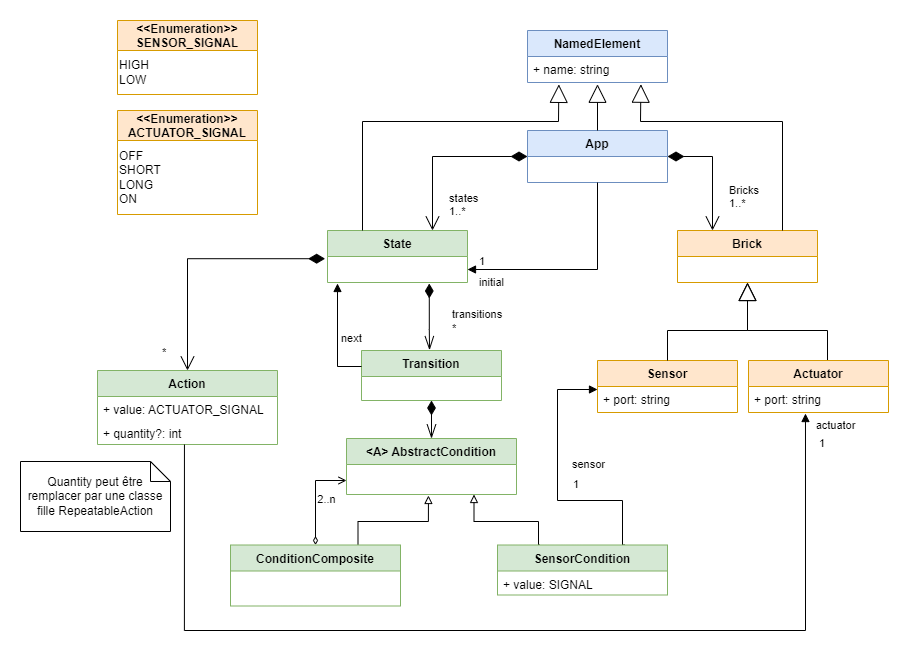

The diagram above was exported from draw.io. Its source (the exported page's mxGraphModel, read from the mxfile embedded in the PNG):
<mxGraphModel dx="2261" dy="-352" grid="1" gridSize="10" guides="1" tooltips="1" connect="1" arrows="1" fold="1" page="1" pageScale="1" pageWidth="827" pageHeight="1169" math="0" shadow="0">
  <root>
    <mxCell id="0" />
    <mxCell id="1" parent="0" />
    <mxCell id="C4p3JgxcyEmB-2MUiZFG-1" value="Brick" style="swimlane;fontStyle=1;childLayout=stackLayout;horizontal=1;startSize=26;fillColor=#ffe6cc;horizontalStack=0;resizeParent=1;resizeParentMax=0;resizeLast=0;collapsible=1;marginBottom=0;strokeColor=#d79b00;" parent="1" vertex="1">
      <mxGeometry x="607" y="1409" width="140" height="52" as="geometry" />
    </mxCell>
    <mxCell id="C4p3JgxcyEmB-2MUiZFG-2" value="Sensor" style="swimlane;fontStyle=1;childLayout=stackLayout;horizontal=1;startSize=26;fillColor=#ffe6cc;horizontalStack=0;resizeParent=1;resizeParentMax=0;resizeLast=0;collapsible=1;marginBottom=0;strokeColor=#d79b00;" parent="1" vertex="1">
      <mxGeometry x="527" y="1539" width="140" height="52" as="geometry" />
    </mxCell>
    <mxCell id="C4p3JgxcyEmB-2MUiZFG-4" value="+ port: string" style="text;strokeColor=none;fillColor=none;align=left;verticalAlign=top;spacingLeft=4;spacingRight=4;overflow=hidden;rotatable=0;points=[[0,0.5],[1,0.5]];portConstraint=eastwest;" parent="C4p3JgxcyEmB-2MUiZFG-2" vertex="1">
      <mxGeometry y="26" width="140" height="26" as="geometry" />
    </mxCell>
    <mxCell id="C4p3JgxcyEmB-2MUiZFG-5" value="Transition" style="swimlane;fontStyle=1;childLayout=stackLayout;horizontal=1;startSize=26;fillColor=#d5e8d4;horizontalStack=0;resizeParent=1;resizeParentMax=0;resizeLast=0;collapsible=1;marginBottom=0;strokeColor=#82b366;" parent="1" vertex="1">
      <mxGeometry x="291" y="1529" width="140" height="50" as="geometry" />
    </mxCell>
    <mxCell id="C4p3JgxcyEmB-2MUiZFG-7" value="State" style="swimlane;fontStyle=1;childLayout=stackLayout;horizontal=1;startSize=26;fillColor=#d5e8d4;horizontalStack=0;resizeParent=1;resizeParentMax=0;resizeLast=0;collapsible=1;marginBottom=0;strokeColor=#82b366;" parent="1" vertex="1">
      <mxGeometry x="257" y="1409" width="140" height="52" as="geometry" />
    </mxCell>
    <mxCell id="C4p3JgxcyEmB-2MUiZFG-9" value="Action" style="swimlane;fontStyle=1;childLayout=stackLayout;horizontal=1;startSize=26;fillColor=#d5e8d4;horizontalStack=0;resizeParent=1;resizeParentMax=0;resizeLast=0;collapsible=1;marginBottom=0;strokeColor=#82b366;" parent="1" vertex="1">
      <mxGeometry x="27" y="1549" width="180" height="74" as="geometry" />
    </mxCell>
    <mxCell id="C4p3JgxcyEmB-2MUiZFG-10" value="+ value: ACTUATOR_SIGNAL" style="text;strokeColor=none;fillColor=none;align=left;verticalAlign=top;spacingLeft=4;spacingRight=4;overflow=hidden;rotatable=0;points=[[0,0.5],[1,0.5]];portConstraint=eastwest;" parent="C4p3JgxcyEmB-2MUiZFG-9" vertex="1">
      <mxGeometry y="26" width="180" height="24" as="geometry" />
    </mxCell>
    <mxCell id="C4p3JgxcyEmB-2MUiZFG-11" value="+ quantity?: int" style="text;strokeColor=none;fillColor=none;align=left;verticalAlign=top;spacingLeft=4;spacingRight=4;overflow=hidden;rotatable=0;points=[[0,0.5],[1,0.5]];portConstraint=eastwest;" parent="C4p3JgxcyEmB-2MUiZFG-9" vertex="1">
      <mxGeometry y="50" width="180" height="24" as="geometry" />
    </mxCell>
    <mxCell id="C4p3JgxcyEmB-2MUiZFG-12" value="&lt;&lt;Enumeration&gt;&gt;&#10;SENSOR_SIGNAL" style="swimlane;fontStyle=1;childLayout=stackLayout;horizontal=1;startSize=30;fillColor=#ffe6cc;horizontalStack=0;resizeParent=1;resizeParentMax=0;resizeLast=0;collapsible=1;marginBottom=0;strokeColor=#d79b00;" parent="1" vertex="1">
      <mxGeometry x="47" y="1199" width="140" height="74" as="geometry" />
    </mxCell>
    <mxCell id="C4p3JgxcyEmB-2MUiZFG-13" value="&lt;div&gt;HIGH&lt;/div&gt;&lt;div&gt;LOW&lt;br&gt;&lt;/div&gt;" style="text;html=1;strokeColor=none;fillColor=none;align=left;verticalAlign=middle;whiteSpace=wrap;rounded=0;fontFamily=Helvetica;fontSize=12;" parent="C4p3JgxcyEmB-2MUiZFG-12" vertex="1">
      <mxGeometry y="30" width="140" height="44" as="geometry" />
    </mxCell>
    <mxCell id="C4p3JgxcyEmB-2MUiZFG-14" value="NamedElement" style="swimlane;fontStyle=1;childLayout=stackLayout;horizontal=1;startSize=26;fillColor=#dae8fc;horizontalStack=0;resizeParent=1;resizeParentMax=0;resizeLast=0;collapsible=1;marginBottom=0;strokeColor=#6c8ebf;" parent="1" vertex="1">
      <mxGeometry x="457" y="1209" width="140" height="52" as="geometry" />
    </mxCell>
    <mxCell id="C4p3JgxcyEmB-2MUiZFG-15" value="+ name: string" style="text;strokeColor=none;fillColor=none;align=left;verticalAlign=top;spacingLeft=4;spacingRight=4;overflow=hidden;rotatable=0;points=[[0,0.5],[1,0.5]];portConstraint=eastwest;" parent="C4p3JgxcyEmB-2MUiZFG-14" vertex="1">
      <mxGeometry y="26" width="140" height="26" as="geometry" />
    </mxCell>
    <mxCell id="C4p3JgxcyEmB-2MUiZFG-16" value="App" style="swimlane;fontStyle=1;childLayout=stackLayout;horizontal=1;startSize=26;fillColor=#dae8fc;horizontalStack=0;resizeParent=1;resizeParentMax=0;resizeLast=0;collapsible=1;marginBottom=0;strokeColor=#6c8ebf;" parent="1" vertex="1">
      <mxGeometry x="457" y="1309" width="140" height="52" as="geometry" />
    </mxCell>
    <mxCell id="C4p3JgxcyEmB-2MUiZFG-17" value="" style="endArrow=block;endSize=16;endFill=0;html=1;rounded=0;exitX=0.5;exitY=0;exitDx=0;exitDy=0;entryX=0.5;entryY=1.069;entryDx=0;entryDy=0;entryPerimeter=0;" parent="1" source="C4p3JgxcyEmB-2MUiZFG-16" target="C4p3JgxcyEmB-2MUiZFG-15" edge="1">
      <mxGeometry width="160" relative="1" as="geometry">
        <mxPoint x="457" y="1419" as="sourcePoint" />
        <mxPoint x="617" y="1419" as="targetPoint" />
      </mxGeometry>
    </mxCell>
    <mxCell id="C4p3JgxcyEmB-2MUiZFG-18" value="Bricks&lt;br&gt;1..*" style="endArrow=open;html=1;endSize=12;startArrow=diamondThin;startSize=14;startFill=1;edgeStyle=orthogonalEdgeStyle;align=left;verticalAlign=bottom;rounded=0;exitX=1;exitY=0.5;exitDx=0;exitDy=0;entryX=0.25;entryY=0;entryDx=0;entryDy=0;" parent="1" source="C4p3JgxcyEmB-2MUiZFG-16" target="C4p3JgxcyEmB-2MUiZFG-1" edge="1">
      <mxGeometry x="0.6899" y="15" relative="1" as="geometry">
        <mxPoint x="627" y="1334.5" as="sourcePoint" />
        <mxPoint x="787" y="1334.5" as="targetPoint" />
        <mxPoint as="offset" />
      </mxGeometry>
    </mxCell>
    <mxCell id="C4p3JgxcyEmB-2MUiZFG-19" value="initial" style="endArrow=block;endFill=1;html=1;edgeStyle=orthogonalEdgeStyle;align=left;verticalAlign=top;rounded=0;exitX=0.5;exitY=1;exitDx=0;exitDy=0;entryX=1;entryY=0.5;entryDx=0;entryDy=0;" parent="1" source="C4p3JgxcyEmB-2MUiZFG-16" edge="1">
      <mxGeometry x="0.9078" relative="1" as="geometry">
        <mxPoint x="357" y="1449" as="sourcePoint" />
        <mxPoint x="397" y="1448" as="targetPoint" />
        <mxPoint as="offset" />
        <Array as="points">
          <mxPoint x="527" y="1448" />
        </Array>
      </mxGeometry>
    </mxCell>
    <mxCell id="C4p3JgxcyEmB-2MUiZFG-20" value="1" style="edgeLabel;resizable=0;html=1;align=left;verticalAlign=bottom;" parent="C4p3JgxcyEmB-2MUiZFG-19" connectable="0" vertex="1">
      <mxGeometry x="-1" relative="1" as="geometry">
        <mxPoint x="-120" y="87" as="offset" />
      </mxGeometry>
    </mxCell>
    <mxCell id="C4p3JgxcyEmB-2MUiZFG-21" value="states&lt;br&gt;1..*" style="endArrow=open;html=1;endSize=12;startArrow=diamondThin;startSize=14;startFill=1;edgeStyle=orthogonalEdgeStyle;align=left;verticalAlign=bottom;rounded=0;exitX=0;exitY=0.5;exitDx=0;exitDy=0;entryX=0.75;entryY=0;entryDx=0;entryDy=0;" parent="1" source="C4p3JgxcyEmB-2MUiZFG-16" target="C4p3JgxcyEmB-2MUiZFG-7" edge="1">
      <mxGeometry x="0.8816" y="15" relative="1" as="geometry">
        <mxPoint x="457" y="1335" as="sourcePoint" />
        <mxPoint x="392" y="1409" as="targetPoint" />
        <Array as="points">
          <mxPoint x="362" y="1335" />
        </Array>
        <mxPoint as="offset" />
      </mxGeometry>
    </mxCell>
    <mxCell id="C4p3JgxcyEmB-2MUiZFG-22" value="*" style="endArrow=open;html=1;endSize=12;startArrow=diamondThin;startSize=14;startFill=1;edgeStyle=orthogonalEdgeStyle;align=left;verticalAlign=bottom;rounded=0;exitX=-0.017;exitY=0.085;exitDx=0;exitDy=0;entryX=0.5;entryY=0;entryDx=0;entryDy=0;exitPerimeter=0;" parent="1" target="C4p3JgxcyEmB-2MUiZFG-9" edge="1">
      <mxGeometry x="0.9278" y="-27" relative="1" as="geometry">
        <mxPoint x="254.6199999999999" y="1437.21" as="sourcePoint" />
        <mxPoint x="157" y="1503" as="targetPoint" />
        <Array as="points">
          <mxPoint x="117" y="1437" />
        </Array>
        <mxPoint as="offset" />
      </mxGeometry>
    </mxCell>
    <mxCell id="C4p3JgxcyEmB-2MUiZFG-23" value="actuator" style="endArrow=block;endFill=1;html=1;edgeStyle=orthogonalEdgeStyle;align=center;verticalAlign=middle;rounded=0;exitX=0.483;exitY=1.001;exitDx=0;exitDy=0;exitPerimeter=0;entryX=0.407;entryY=1.04;entryDx=0;entryDy=0;entryPerimeter=0;" parent="1" source="C4p3JgxcyEmB-2MUiZFG-11" target="C4p3JgxcyEmB-2MUiZFG-44" edge="1">
      <mxGeometry x="0.9766" y="-30" relative="1" as="geometry">
        <mxPoint x="467" y="1619" as="sourcePoint" />
        <mxPoint x="720" y="1600" as="targetPoint" />
        <Array as="points">
          <mxPoint x="114" y="1809" />
          <mxPoint x="735" y="1809" />
        </Array>
        <mxPoint as="offset" />
      </mxGeometry>
    </mxCell>
    <mxCell id="C4p3JgxcyEmB-2MUiZFG-24" value="1" style="edgeLabel;resizable=0;html=1;align=left;verticalAlign=bottom;" parent="C4p3JgxcyEmB-2MUiZFG-23" connectable="0" vertex="1">
      <mxGeometry x="-1" relative="1" as="geometry">
        <mxPoint x="633" y="7" as="offset" />
      </mxGeometry>
    </mxCell>
    <mxCell id="C4p3JgxcyEmB-2MUiZFG-25" value="" style="endArrow=block;endSize=16;endFill=0;html=1;rounded=0;exitX=0.5;exitY=0;exitDx=0;exitDy=0;entryX=0.5;entryY=1;entryDx=0;entryDy=0;" parent="1" target="C4p3JgxcyEmB-2MUiZFG-1" edge="1">
      <mxGeometry width="160" relative="1" as="geometry">
        <mxPoint x="757" y="1539" as="sourcePoint" />
        <mxPoint x="727" y="1459" as="targetPoint" />
        <Array as="points">
          <mxPoint x="757" y="1509" />
          <mxPoint x="677" y="1509" />
        </Array>
      </mxGeometry>
    </mxCell>
    <mxCell id="C4p3JgxcyEmB-2MUiZFG-26" value="" style="endArrow=block;endSize=16;endFill=0;html=1;rounded=0;exitX=0.5;exitY=0;exitDx=0;exitDy=0;entryX=0.5;entryY=1;entryDx=0;entryDy=0;" parent="1" source="C4p3JgxcyEmB-2MUiZFG-2" target="C4p3JgxcyEmB-2MUiZFG-1" edge="1">
      <mxGeometry width="160" relative="1" as="geometry">
        <mxPoint x="646.5" y="1529" as="sourcePoint" />
        <mxPoint x="637" y="1449" as="targetPoint" />
        <Array as="points">
          <mxPoint x="597" y="1509" />
          <mxPoint x="677" y="1509" />
        </Array>
      </mxGeometry>
    </mxCell>
    <mxCell id="C4p3JgxcyEmB-2MUiZFG-28" value="transitions&lt;br&gt;*" style="endArrow=openThin;html=1;endSize=12;startArrow=diamondThin;startSize=12;startFill=1;edgeStyle=orthogonalEdgeStyle;align=left;verticalAlign=middle;rounded=0;entryX=0.486;entryY=0.012;entryDx=0;entryDy=0;entryPerimeter=0;exitX=0.727;exitY=1.077;exitDx=0;exitDy=0;exitPerimeter=0;endFill=0;" parent="1" edge="1">
      <mxGeometry x="0.141" y="21" relative="1" as="geometry">
        <mxPoint x="358.77999999999975" y="1462.002" as="sourcePoint" />
        <mxPoint x="359.03999999999996" y="1528.624" as="targetPoint" />
        <Array as="points">
          <mxPoint x="359" y="1508" />
          <mxPoint x="359" y="1508" />
        </Array>
        <mxPoint as="offset" />
      </mxGeometry>
    </mxCell>
    <mxCell id="C4p3JgxcyEmB-2MUiZFG-29" value="sensor" style="endArrow=block;endFill=1;html=1;edgeStyle=orthogonalEdgeStyle;align=left;verticalAlign=top;rounded=0;exitX=0.75;exitY=0;exitDx=0;exitDy=0;" parent="1" source="C4p3JgxcyEmB-2MUiZFG-40" edge="1">
      <mxGeometry x="0.2243" y="-13" relative="1" as="geometry">
        <mxPoint x="427" y="1469" as="sourcePoint" />
        <mxPoint x="527" y="1568" as="targetPoint" />
        <mxPoint as="offset" />
        <Array as="points">
          <mxPoint x="552" y="1679" />
          <mxPoint x="487" y="1679" />
          <mxPoint x="487" y="1568" />
        </Array>
      </mxGeometry>
    </mxCell>
    <mxCell id="C4p3JgxcyEmB-2MUiZFG-30" value="1" style="edgeLabel;resizable=0;html=1;align=left;verticalAlign=bottom;" parent="C4p3JgxcyEmB-2MUiZFG-29" connectable="0" vertex="1">
      <mxGeometry x="-1" relative="1" as="geometry">
        <mxPoint x="-54" y="-53" as="offset" />
      </mxGeometry>
    </mxCell>
    <mxCell id="C4p3JgxcyEmB-2MUiZFG-31" value="&lt;&lt;Enumeration&gt;&gt;&#10;ACTUATOR_SIGNAL" style="swimlane;fontStyle=1;childLayout=stackLayout;horizontal=1;startSize=30;fillColor=#ffe6cc;horizontalStack=0;resizeParent=1;resizeParentMax=0;resizeLast=0;collapsible=1;marginBottom=0;strokeColor=#d79b00;" parent="1" vertex="1">
      <mxGeometry x="47" y="1289" width="140" height="104" as="geometry" />
    </mxCell>
    <mxCell id="C4p3JgxcyEmB-2MUiZFG-32" value="&lt;div&gt;OFF&lt;br&gt;SHORT&lt;/div&gt;&lt;div&gt;LONG&lt;/div&gt;&lt;div&gt;ON&lt;/div&gt;" style="text;html=1;strokeColor=none;fillColor=none;align=left;verticalAlign=middle;whiteSpace=wrap;rounded=0;fontFamily=Helvetica;fontSize=12;" parent="C4p3JgxcyEmB-2MUiZFG-31" vertex="1">
      <mxGeometry y="30" width="140" height="74" as="geometry" />
    </mxCell>
    <mxCell id="C4p3JgxcyEmB-2MUiZFG-33" value="&lt;A&gt; AbstractCondition" style="swimlane;fontStyle=1;childLayout=stackLayout;horizontal=1;startSize=26;fillColor=#d5e8d4;horizontalStack=0;resizeParent=1;resizeParentMax=0;resizeLast=0;collapsible=1;marginBottom=0;strokeColor=#82b366;" parent="1" vertex="1">
      <mxGeometry x="276" y="1617" width="170" height="56" as="geometry" />
    </mxCell>
    <mxCell id="C4p3JgxcyEmB-2MUiZFG-34" value="next" style="endArrow=block;endFill=1;html=1;edgeStyle=orthogonalEdgeStyle;align=left;verticalAlign=top;rounded=0;exitX=0;exitY=0.25;exitDx=0;exitDy=0;" parent="1" edge="1">
      <mxGeometry x="0.2067" y="-2" relative="1" as="geometry">
        <mxPoint x="291" y="1545" as="sourcePoint" />
        <mxPoint x="267" y="1462" as="targetPoint" />
        <Array as="points">
          <mxPoint x="267" y="1545" />
        </Array>
        <mxPoint as="offset" />
      </mxGeometry>
    </mxCell>
    <mxCell id="C4p3JgxcyEmB-2MUiZFG-36" style="edgeStyle=orthogonalEdgeStyle;rounded=0;orthogonalLoop=1;jettySize=auto;html=1;startArrow=none;startFill=0;endArrow=block;endFill=0;entryX=0.482;entryY=1.033;entryDx=0;entryDy=0;entryPerimeter=0;exitX=0.75;exitY=0;exitDx=0;exitDy=0;" parent="1" source="C4p3JgxcyEmB-2MUiZFG-38" edge="1">
      <mxGeometry relative="1" as="geometry">
        <Array as="points">
          <mxPoint x="288" y="1700" />
          <mxPoint x="358" y="1700" />
        </Array>
        <mxPoint x="160" y="1760" as="sourcePoint" />
        <mxPoint x="357.94000000000005" y="1673.99" as="targetPoint" />
      </mxGeometry>
    </mxCell>
    <mxCell id="C4p3JgxcyEmB-2MUiZFG-37" value="2..n" style="edgeStyle=orthogonalEdgeStyle;rounded=0;orthogonalLoop=1;jettySize=auto;html=1;startArrow=diamondThin;startFill=0;endArrow=open;endFill=0;entryX=0;entryY=0.75;entryDx=0;entryDy=0;" parent="1" source="C4p3JgxcyEmB-2MUiZFG-38" target="C4p3JgxcyEmB-2MUiZFG-33" edge="1">
      <mxGeometry x="-0.0453" y="-11" relative="1" as="geometry">
        <Array as="points">
          <mxPoint x="245" y="1659" />
        </Array>
        <mxPoint as="offset" />
        <mxPoint x="407" y="1673" as="targetPoint" />
      </mxGeometry>
    </mxCell>
    <mxCell id="C4p3JgxcyEmB-2MUiZFG-38" value="ConditionComposite" style="swimlane;fontStyle=1;childLayout=stackLayout;horizontal=1;startSize=26;fillColor=#d5e8d4;horizontalStack=0;resizeParent=1;resizeParentMax=0;resizeLast=0;collapsible=1;marginBottom=0;strokeColor=#82b366;" parent="1" vertex="1">
      <mxGeometry x="160" y="1723.5" width="170" height="61" as="geometry" />
    </mxCell>
    <mxCell id="C4p3JgxcyEmB-2MUiZFG-39" style="edgeStyle=orthogonalEdgeStyle;rounded=0;orthogonalLoop=1;jettySize=auto;html=1;endArrow=block;endFill=0;entryX=0.75;entryY=1;entryDx=0;entryDy=0;exitX=0.25;exitY=0;exitDx=0;exitDy=0;" parent="1" source="C4p3JgxcyEmB-2MUiZFG-40" target="C4p3JgxcyEmB-2MUiZFG-33" edge="1">
      <mxGeometry relative="1" as="geometry">
        <mxPoint x="307" y="1679" as="targetPoint" />
        <Array as="points">
          <mxPoint x="468" y="1700" />
          <mxPoint x="404" y="1700" />
        </Array>
      </mxGeometry>
    </mxCell>
    <mxCell id="C4p3JgxcyEmB-2MUiZFG-40" value="SensorCondition" style="swimlane;fontStyle=1;childLayout=stackLayout;horizontal=1;startSize=26;fillColor=#d5e8d4;horizontalStack=0;resizeParent=1;resizeParentMax=0;resizeLast=0;collapsible=1;marginBottom=0;strokeColor=#82b366;" parent="1" vertex="1">
      <mxGeometry x="427" y="1723.5" width="170" height="50" as="geometry" />
    </mxCell>
    <mxCell id="C4p3JgxcyEmB-2MUiZFG-41" value="+ value: SIGNAL" style="text;strokeColor=none;fillColor=none;align=left;verticalAlign=top;spacingLeft=4;spacingRight=4;overflow=hidden;rotatable=0;points=[[0,0.5],[1,0.5]];portConstraint=eastwest;" parent="C4p3JgxcyEmB-2MUiZFG-40" vertex="1">
      <mxGeometry y="26" width="170" height="24" as="geometry" />
    </mxCell>
    <mxCell id="C4p3JgxcyEmB-2MUiZFG-42" value="Actuator" style="swimlane;fontStyle=1;childLayout=stackLayout;horizontal=1;startSize=26;fillColor=#ffe6cc;horizontalStack=0;resizeParent=1;resizeParentMax=0;resizeLast=0;collapsible=1;marginBottom=0;strokeColor=#d79b00;" parent="1" vertex="1">
      <mxGeometry x="678" y="1539" width="140" height="52" as="geometry" />
    </mxCell>
    <mxCell id="C4p3JgxcyEmB-2MUiZFG-44" value="+ port: string" style="text;strokeColor=none;fillColor=none;align=left;verticalAlign=top;spacingLeft=4;spacingRight=4;overflow=hidden;rotatable=0;points=[[0,0.5],[1,0.5]];portConstraint=eastwest;" parent="C4p3JgxcyEmB-2MUiZFG-42" vertex="1">
      <mxGeometry y="26" width="140" height="26" as="geometry" />
    </mxCell>
    <mxCell id="SSGTc7GE41cJz76_1V86-4" value="" style="endArrow=block;endSize=16;endFill=0;html=1;rounded=0;exitX=0.25;exitY=0;exitDx=0;exitDy=0;entryX=0.224;entryY=1.072;entryDx=0;entryDy=0;entryPerimeter=0;" parent="1" source="C4p3JgxcyEmB-2MUiZFG-7" target="C4p3JgxcyEmB-2MUiZFG-15" edge="1">
      <mxGeometry width="160" relative="1" as="geometry">
        <mxPoint x="292" y="1409" as="sourcePoint" />
        <mxPoint x="488.36" y="1262.872" as="targetPoint" />
        <Array as="points">
          <mxPoint x="292" y="1300" />
          <mxPoint x="488" y="1300" />
        </Array>
      </mxGeometry>
    </mxCell>
    <mxCell id="SSGTc7GE41cJz76_1V86-6" value="" style="endArrow=block;endSize=16;endFill=0;html=1;rounded=0;exitX=0.75;exitY=0;exitDx=0;exitDy=0;entryX=0.81;entryY=1.066;entryDx=0;entryDy=0;entryPerimeter=0;" parent="1" source="C4p3JgxcyEmB-2MUiZFG-1" target="C4p3JgxcyEmB-2MUiZFG-15" edge="1">
      <mxGeometry width="160" relative="1" as="geometry">
        <mxPoint x="570" y="1309" as="sourcePoint" />
        <mxPoint x="570" y="1262.794" as="targetPoint" />
        <Array as="points">
          <mxPoint x="712" y="1300" />
          <mxPoint x="570" y="1300" />
        </Array>
      </mxGeometry>
    </mxCell>
    <mxCell id="SSGTc7GE41cJz76_1V86-7" value="Quantity peut être remplacer par une classe fille RepeatableAction" style="shape=note;size=20;whiteSpace=wrap;html=1;" parent="1" vertex="1">
      <mxGeometry x="-50" y="1640" width="150" height="70" as="geometry" />
    </mxCell>
    <mxCell id="SSGTc7GE41cJz76_1V86-8" value="" style="endArrow=openThin;html=1;endSize=12;startArrow=diamondThin;startSize=12;startFill=1;edgeStyle=orthogonalEdgeStyle;align=left;verticalAlign=middle;rounded=0;entryX=0.5;entryY=0;entryDx=0;entryDy=0;exitX=0.5;exitY=1;exitDx=0;exitDy=0;endFill=0;" parent="1" source="C4p3JgxcyEmB-2MUiZFG-5" target="C4p3JgxcyEmB-2MUiZFG-33" edge="1">
      <mxGeometry x="0.141" y="21" relative="1" as="geometry">
        <mxPoint x="390" y="1556.382" as="sourcePoint" />
        <mxPoint x="390.25999999999976" y="1623.004" as="targetPoint" />
        <Array as="points">
          <mxPoint x="361" y="1590" />
          <mxPoint x="361" y="1590" />
        </Array>
        <mxPoint as="offset" />
      </mxGeometry>
    </mxCell>
  </root>
</mxGraphModel>